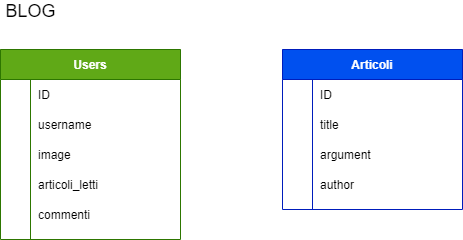

The diagram above was exported from draw.io. Its source (the exported page's mxGraphModel, read from the mxfile embedded in the PNG):
<mxGraphModel dx="1151" dy="790" grid="0" gridSize="10" guides="1" tooltips="1" connect="1" arrows="1" fold="1" page="1" pageScale="1" pageWidth="827" pageHeight="1169" background="#ffffff" math="0" shadow="0">
  <root>
    <mxCell id="0" />
    <mxCell id="1" parent="0" />
    <mxCell id="41" value="Users" style="shape=table;startSize=30;container=1;collapsible=1;childLayout=tableLayout;fixedRows=1;rowLines=0;fontStyle=1;align=center;resizeLast=1;strokeColor=#2D7600;fillColor=#60a917;fontColor=#ffffff;" vertex="1" parent="1">
      <mxGeometry x="42" y="73" width="180" height="190" as="geometry" />
    </mxCell>
    <mxCell id="45" value="" style="shape=partialRectangle;collapsible=0;dropTarget=0;pointerEvents=0;fillColor=none;top=0;left=0;bottom=0;right=0;points=[[0,0.5],[1,0.5]];portConstraint=eastwest;strokeColor=#000000;" vertex="1" parent="41">
      <mxGeometry y="30" width="180" height="30" as="geometry" />
    </mxCell>
    <mxCell id="46" value="" style="shape=partialRectangle;connectable=0;fillColor=none;top=0;left=0;bottom=0;right=0;editable=1;overflow=hidden;" vertex="1" parent="45">
      <mxGeometry width="30" height="30" as="geometry" />
    </mxCell>
    <mxCell id="47" value="ID" style="shape=partialRectangle;connectable=0;fillColor=none;top=0;left=0;bottom=0;right=0;align=left;spacingLeft=6;overflow=hidden;fontColor=#000000;" vertex="1" parent="45">
      <mxGeometry x="30" width="150" height="30" as="geometry" />
    </mxCell>
    <mxCell id="104" value="" style="shape=partialRectangle;collapsible=0;dropTarget=0;pointerEvents=0;fillColor=none;top=0;left=0;bottom=0;right=0;points=[[0,0.5],[1,0.5]];portConstraint=eastwest;strokeColor=#000000;" vertex="1" parent="41">
      <mxGeometry y="60" width="180" height="30" as="geometry" />
    </mxCell>
    <mxCell id="105" value="" style="shape=partialRectangle;connectable=0;fillColor=none;top=0;left=0;bottom=0;right=0;editable=1;overflow=hidden;" vertex="1" parent="104">
      <mxGeometry width="30" height="30" as="geometry" />
    </mxCell>
    <mxCell id="106" value="username" style="shape=partialRectangle;connectable=0;fillColor=none;top=0;left=0;bottom=0;right=0;align=left;spacingLeft=6;overflow=hidden;fontColor=#000000;" vertex="1" parent="104">
      <mxGeometry x="30" width="150" height="30" as="geometry" />
    </mxCell>
    <mxCell id="48" value="" style="shape=partialRectangle;collapsible=0;dropTarget=0;pointerEvents=0;fillColor=none;top=0;left=0;bottom=0;right=0;points=[[0,0.5],[1,0.5]];portConstraint=eastwest;strokeColor=#000000;" vertex="1" parent="41">
      <mxGeometry y="90" width="180" height="30" as="geometry" />
    </mxCell>
    <mxCell id="49" value="" style="shape=partialRectangle;connectable=0;fillColor=none;top=0;left=0;bottom=0;right=0;editable=1;overflow=hidden;" vertex="1" parent="48">
      <mxGeometry width="30" height="30" as="geometry" />
    </mxCell>
    <mxCell id="50" value="image" style="shape=partialRectangle;connectable=0;fillColor=none;top=0;left=0;bottom=0;right=0;align=left;spacingLeft=6;overflow=hidden;fontColor=#000000;" vertex="1" parent="48">
      <mxGeometry x="30" width="150" height="30" as="geometry" />
    </mxCell>
    <mxCell id="107" value="" style="shape=partialRectangle;collapsible=0;dropTarget=0;pointerEvents=0;fillColor=none;top=0;left=0;bottom=0;right=0;points=[[0,0.5],[1,0.5]];portConstraint=eastwest;strokeColor=#000000;" vertex="1" parent="41">
      <mxGeometry y="120" width="180" height="30" as="geometry" />
    </mxCell>
    <mxCell id="108" value="" style="shape=partialRectangle;connectable=0;fillColor=none;top=0;left=0;bottom=0;right=0;editable=1;overflow=hidden;" vertex="1" parent="107">
      <mxGeometry width="30" height="30" as="geometry" />
    </mxCell>
    <mxCell id="109" value="articoli_letti" style="shape=partialRectangle;connectable=0;fillColor=none;top=0;left=0;bottom=0;right=0;align=left;spacingLeft=6;overflow=hidden;fontColor=#000000;" vertex="1" parent="107">
      <mxGeometry x="30" width="150" height="30" as="geometry" />
    </mxCell>
    <mxCell id="51" value="" style="shape=partialRectangle;collapsible=0;dropTarget=0;pointerEvents=0;fillColor=none;top=0;left=0;bottom=0;right=0;points=[[0,0.5],[1,0.5]];portConstraint=eastwest;strokeColor=#000000;" vertex="1" parent="41">
      <mxGeometry y="150" width="180" height="30" as="geometry" />
    </mxCell>
    <mxCell id="52" value="" style="shape=partialRectangle;connectable=0;fillColor=none;top=0;left=0;bottom=0;right=0;editable=1;overflow=hidden;" vertex="1" parent="51">
      <mxGeometry width="30" height="30" as="geometry" />
    </mxCell>
    <mxCell id="53" value="commenti" style="shape=partialRectangle;connectable=0;fillColor=none;top=0;left=0;bottom=0;right=0;align=left;spacingLeft=6;overflow=hidden;fontColor=#000000;" vertex="1" parent="51">
      <mxGeometry x="30" width="150" height="30" as="geometry" />
    </mxCell>
    <mxCell id="103" value="&lt;font style=&quot;font-size: 18px&quot;&gt;BLOG&lt;br&gt;&lt;br&gt;&lt;/font&gt;" style="text;html=1;align=center;verticalAlign=middle;resizable=0;points=[];autosize=1;fontColor=#000000;" vertex="1" parent="1">
      <mxGeometry x="42" y="27" width="60" height="36" as="geometry" />
    </mxCell>
    <mxCell id="110" value="Articoli" style="shape=table;startSize=30;container=1;collapsible=1;childLayout=tableLayout;fixedRows=1;rowLines=0;fontStyle=1;align=center;resizeLast=1;strokeColor=#001DBC;fillColor=#0050ef;fontColor=#ffffff;" vertex="1" parent="1">
      <mxGeometry x="324" y="73" width="180" height="160" as="geometry" />
    </mxCell>
    <mxCell id="114" value="" style="shape=partialRectangle;collapsible=0;dropTarget=0;pointerEvents=0;fillColor=none;top=0;left=0;bottom=0;right=0;points=[[0,0.5],[1,0.5]];portConstraint=eastwest;" vertex="1" parent="110">
      <mxGeometry y="30" width="180" height="30" as="geometry" />
    </mxCell>
    <mxCell id="115" value="" style="shape=partialRectangle;connectable=0;fillColor=none;top=0;left=0;bottom=0;right=0;editable=1;overflow=hidden;" vertex="1" parent="114">
      <mxGeometry width="30" height="30" as="geometry" />
    </mxCell>
    <mxCell id="116" value="ID" style="shape=partialRectangle;connectable=0;fillColor=none;top=0;left=0;bottom=0;right=0;align=left;spacingLeft=6;overflow=hidden;fontColor=#000000;" vertex="1" parent="114">
      <mxGeometry x="30" width="150" height="30" as="geometry" />
    </mxCell>
    <mxCell id="117" value="" style="shape=partialRectangle;collapsible=0;dropTarget=0;pointerEvents=0;fillColor=none;top=0;left=0;bottom=0;right=0;points=[[0,0.5],[1,0.5]];portConstraint=eastwest;" vertex="1" parent="110">
      <mxGeometry y="60" width="180" height="30" as="geometry" />
    </mxCell>
    <mxCell id="118" value="" style="shape=partialRectangle;connectable=0;fillColor=none;top=0;left=0;bottom=0;right=0;editable=1;overflow=hidden;" vertex="1" parent="117">
      <mxGeometry width="30" height="30" as="geometry" />
    </mxCell>
    <mxCell id="119" value="title" style="shape=partialRectangle;connectable=0;fillColor=none;top=0;left=0;bottom=0;right=0;align=left;spacingLeft=6;overflow=hidden;fontColor=#000000;" vertex="1" parent="117">
      <mxGeometry x="30" width="150" height="30" as="geometry" />
    </mxCell>
    <mxCell id="120" value="" style="shape=partialRectangle;collapsible=0;dropTarget=0;pointerEvents=0;fillColor=none;top=0;left=0;bottom=0;right=0;points=[[0,0.5],[1,0.5]];portConstraint=eastwest;" vertex="1" parent="110">
      <mxGeometry y="90" width="180" height="30" as="geometry" />
    </mxCell>
    <mxCell id="121" value="" style="shape=partialRectangle;connectable=0;fillColor=none;top=0;left=0;bottom=0;right=0;editable=1;overflow=hidden;" vertex="1" parent="120">
      <mxGeometry width="30" height="30" as="geometry" />
    </mxCell>
    <mxCell id="122" value="argument" style="shape=partialRectangle;connectable=0;fillColor=none;top=0;left=0;bottom=0;right=0;align=left;spacingLeft=6;overflow=hidden;fontColor=#000000;" vertex="1" parent="120">
      <mxGeometry x="30" width="150" height="30" as="geometry" />
    </mxCell>
    <mxCell id="123" value="" style="shape=partialRectangle;collapsible=0;dropTarget=0;pointerEvents=0;fillColor=none;top=0;left=0;bottom=0;right=0;points=[[0,0.5],[1,0.5]];portConstraint=eastwest;" vertex="1" parent="110">
      <mxGeometry y="120" width="180" height="30" as="geometry" />
    </mxCell>
    <mxCell id="124" value="" style="shape=partialRectangle;connectable=0;fillColor=none;top=0;left=0;bottom=0;right=0;editable=1;overflow=hidden;" vertex="1" parent="123">
      <mxGeometry width="30" height="30" as="geometry" />
    </mxCell>
    <mxCell id="125" value="author" style="shape=partialRectangle;connectable=0;fillColor=none;top=0;left=0;bottom=0;right=0;align=left;spacingLeft=6;overflow=hidden;fontColor=#000000;" vertex="1" parent="123">
      <mxGeometry x="30" width="150" height="30" as="geometry" />
    </mxCell>
  </root>
</mxGraphModel>